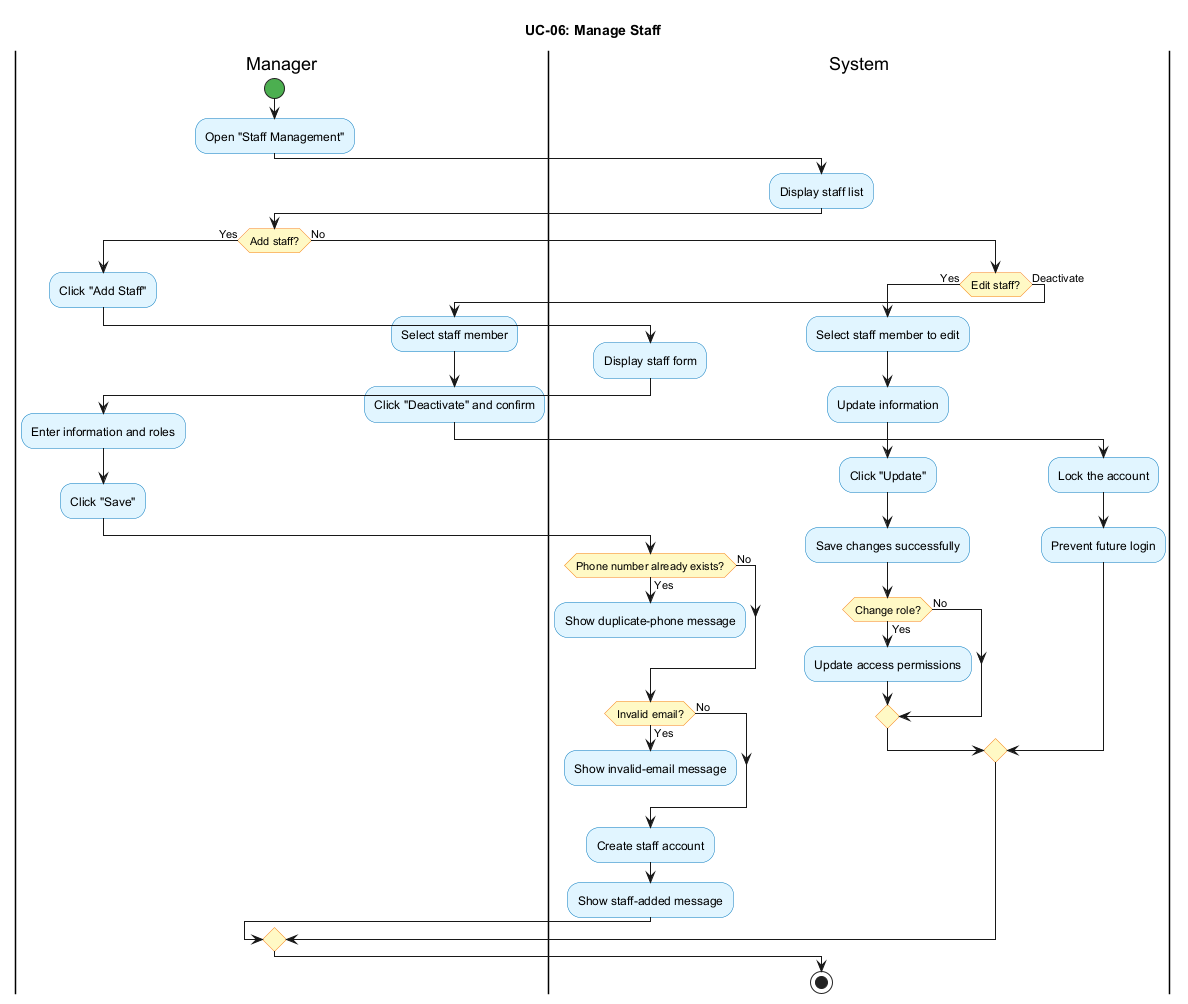

The diagram above was rendered by PlantUML. Its source (embedded in the PNG):
@startuml
title UC-06: Manage Staff
skinparam shadowing false
skinparam activityBackgroundColor #E1F5FF
skinparam activityBorderColor #0277BD
skinparam activityDiamondBackgroundColor #FFF9C4
skinparam activityDiamondBorderColor #F57F17
skinparam activityStartColor #4CAF50
skinparam activityEndColor #F44336

|Manager|
start
:Open "Staff Management";

|System|
:Display staff list;

|Manager|
if (Add staff?) then (Yes)
  :Click "Add Staff";

  |System|
  :Display staff form;

  |Manager|
  :Enter information and roles;
  :Click "Save";

  |System|
  if (Phone number already exists?) then (Yes)
    :Show duplicate-phone message;
    detach
  else (No)
  endif
  if (Invalid email?) then (Yes)
    :Show invalid-email message;
    detach
  else (No)
  endif
  :Create staff account;
  :Show staff-added message;
else (No)
  if (Edit staff?) then (Yes)
    :Select staff member to edit;
    :Update information;
    :Click "Update";

    |System|
    :Save changes successfully;
    if (Change role?) then (Yes)
      :Update access permissions;
    else (No)
    endif
  else (Deactivate)

    |Manager|
    :Select staff member;
    :Click "Deactivate" and confirm;

    |System|
    :Lock the account;
    :Prevent future login;
  endif
endif
stop
@enduml